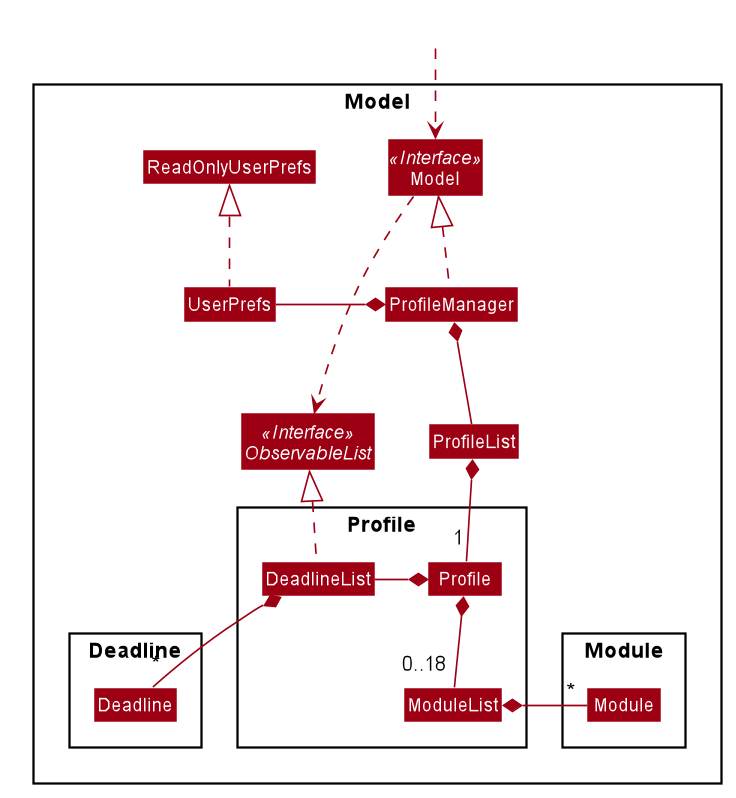

The diagram above was rendered by PlantUML. Its source (embedded in the PNG):
@startuml








skinparam BackgroundColor #FFFFFFF

skinparam Shadowing false

skinparam Class {
    FontColor #FFFFFF
    BorderThickness 1
    BorderColor #FFFFFF
    StereotypeFontColor #FFFFFF
    FontName Arial
}

skinparam Actor {
    BorderColor #000000
    Color #000000
    FontName Arial
}

skinparam Sequence {
    MessageAlign center
    BoxFontSize 15
    BoxPadding 0
    BoxFontColor #FFFFFF
    FontName Arial
}

skinparam Participant {
    FontColor #FFFFFFF
    Padding 20
}

skinparam MinClassWidth 50
skinparam ParticipantPadding 10
skinparam Shadowing false
skinparam DefaultTextAlignment center
skinparam packageStyle Rectangle

hide footbox
hide members
hide circle
skinparam arrowThickness 1.1
skinparam arrowColor #9D0012
skinparam classBackgroundColor #9D0012

Package Model <<Rectangle>>{
Interface Model <<Interface>>
Interface ObservableList <<Interface>>
Class Model
Class ProfileList
Class ProfileManager
Class UserPrefs
Class ReadOnlyUserPrefs

Package Profile {
Class Profile
Class DeadlineList
Class ModuleList
}

Package Module {
Class Module
}


Package Deadline {
Class Deadline
}
}

Class HiddenOutside #FFFFFF
HiddenOutside ..> Model

ProfileManager .up.|> Model
Model ..> ObservableList
ProfileManager *-- ProfileList
ProfileManager *-left- UserPrefs
UserPrefs .up.|> ReadOnlyUserPrefs

ProfileList *-- "1"Profile

Profile *--right DeadlineList
Profile *--down "0..18" ModuleList
DeadlineList ..up|> ObservableList
ModuleList *--left "*" Module

DeadlineList *-- "*"Deadline

@enduml